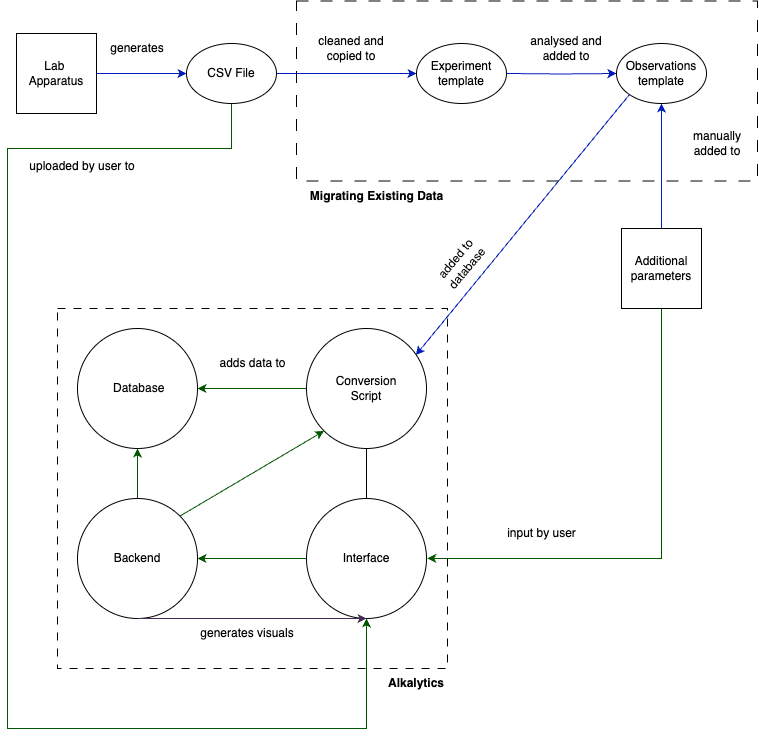

The diagram above was exported from draw.io. Its source (the exported page's mxGraphModel, read from the mxfile embedded in the PNG):
<mxGraphModel dx="1158" dy="649" grid="1" gridSize="10" guides="1" tooltips="1" connect="1" arrows="1" fold="1" page="1" pageScale="1" pageWidth="827" pageHeight="1169" math="0" shadow="0">
  <root>
    <mxCell id="0" />
    <mxCell id="1" parent="0" />
    <mxCell id="sysejfYlNmNQddd_S8tz-8" style="edgeStyle=orthogonalEdgeStyle;rounded=0;orthogonalLoop=1;jettySize=auto;html=1;exitX=1;exitY=0.5;exitDx=0;exitDy=0;entryX=0;entryY=0.5;entryDx=0;entryDy=0;fillColor=#0050ef;strokeColor=#001DBC;" edge="1" parent="1" source="sysejfYlNmNQddd_S8tz-2" target="sysejfYlNmNQddd_S8tz-6">
      <mxGeometry relative="1" as="geometry" />
    </mxCell>
    <mxCell id="sysejfYlNmNQddd_S8tz-2" value="Lab&amp;nbsp;&lt;div&gt;Apparatus&lt;/div&gt;" style="whiteSpace=wrap;html=1;aspect=fixed;" vertex="1" parent="1">
      <mxGeometry x="39" y="45" width="80" height="80" as="geometry" />
    </mxCell>
    <mxCell id="sysejfYlNmNQddd_S8tz-11" style="edgeStyle=orthogonalEdgeStyle;rounded=0;orthogonalLoop=1;jettySize=auto;html=1;exitX=1;exitY=0.5;exitDx=0;exitDy=0;entryX=0;entryY=0.5;entryDx=0;entryDy=0;fillColor=#0050ef;strokeColor=#001DBC;" edge="1" parent="1" source="sysejfYlNmNQddd_S8tz-6" target="sysejfYlNmNQddd_S8tz-10">
      <mxGeometry relative="1" as="geometry" />
    </mxCell>
    <mxCell id="sysejfYlNmNQddd_S8tz-49" style="edgeStyle=orthogonalEdgeStyle;rounded=0;orthogonalLoop=1;jettySize=auto;html=1;exitX=0.5;exitY=1;exitDx=0;exitDy=0;entryX=0.5;entryY=1;entryDx=0;entryDy=0;fillColor=#008a00;strokeColor=#005700;" edge="1" parent="1" source="sysejfYlNmNQddd_S8tz-6" target="sysejfYlNmNQddd_S8tz-26">
      <mxGeometry relative="1" as="geometry">
        <Array as="points">
          <mxPoint x="254" y="160" />
          <mxPoint x="30" y="160" />
          <mxPoint x="30" y="740" />
          <mxPoint x="389" y="740" />
        </Array>
      </mxGeometry>
    </mxCell>
    <mxCell id="sysejfYlNmNQddd_S8tz-6" value="CSV File" style="ellipse;whiteSpace=wrap;html=1;" vertex="1" parent="1">
      <mxGeometry x="209" y="55" width="90" height="60" as="geometry" />
    </mxCell>
    <mxCell id="sysejfYlNmNQddd_S8tz-9" value="generates" style="text;html=1;align=center;verticalAlign=middle;whiteSpace=wrap;rounded=0;" vertex="1" parent="1">
      <mxGeometry x="130" y="45" width="60" height="30" as="geometry" />
    </mxCell>
    <mxCell id="sysejfYlNmNQddd_S8tz-14" style="edgeStyle=orthogonalEdgeStyle;rounded=0;orthogonalLoop=1;jettySize=auto;html=1;entryX=0;entryY=0.5;entryDx=0;entryDy=0;fillColor=#0050ef;strokeColor=#001DBC;" edge="1" parent="1" target="sysejfYlNmNQddd_S8tz-13">
      <mxGeometry relative="1" as="geometry">
        <mxPoint x="529" y="85" as="sourcePoint" />
      </mxGeometry>
    </mxCell>
    <mxCell id="sysejfYlNmNQddd_S8tz-10" value="Experiment template" style="ellipse;whiteSpace=wrap;html=1;" vertex="1" parent="1">
      <mxGeometry x="439" y="55" width="90" height="60" as="geometry" />
    </mxCell>
    <mxCell id="sysejfYlNmNQddd_S8tz-12" value="cleaned and copied to" style="text;html=1;align=center;verticalAlign=middle;whiteSpace=wrap;rounded=0;" vertex="1" parent="1">
      <mxGeometry x="339" y="45" width="70" height="30" as="geometry" />
    </mxCell>
    <mxCell id="sysejfYlNmNQddd_S8tz-13" value="Observations template" style="ellipse;whiteSpace=wrap;html=1;" vertex="1" parent="1">
      <mxGeometry x="639" y="55" width="90" height="60" as="geometry" />
    </mxCell>
    <mxCell id="sysejfYlNmNQddd_S8tz-15" value="analysed and added to" style="text;html=1;align=center;verticalAlign=middle;whiteSpace=wrap;rounded=0;" vertex="1" parent="1">
      <mxGeometry x="549" y="45" width="80" height="30" as="geometry" />
    </mxCell>
    <mxCell id="sysejfYlNmNQddd_S8tz-18" style="edgeStyle=orthogonalEdgeStyle;rounded=0;orthogonalLoop=1;jettySize=auto;html=1;entryX=0.5;entryY=1;entryDx=0;entryDy=0;fillColor=#0050ef;strokeColor=#001DBC;" edge="1" parent="1" source="sysejfYlNmNQddd_S8tz-16" target="sysejfYlNmNQddd_S8tz-13">
      <mxGeometry relative="1" as="geometry" />
    </mxCell>
    <mxCell id="sysejfYlNmNQddd_S8tz-16" value="Additional parameters" style="whiteSpace=wrap;html=1;aspect=fixed;" vertex="1" parent="1">
      <mxGeometry x="644" y="240" width="80" height="80" as="geometry" />
    </mxCell>
    <mxCell id="sysejfYlNmNQddd_S8tz-19" style="edgeStyle=orthogonalEdgeStyle;rounded=0;orthogonalLoop=1;jettySize=auto;html=1;exitX=0.5;exitY=1;exitDx=0;exitDy=0;" edge="1" parent="1" source="sysejfYlNmNQddd_S8tz-15" target="sysejfYlNmNQddd_S8tz-15">
      <mxGeometry relative="1" as="geometry" />
    </mxCell>
    <mxCell id="sysejfYlNmNQddd_S8tz-20" value="manually added to" style="text;html=1;align=center;verticalAlign=middle;whiteSpace=wrap;rounded=0;" vertex="1" parent="1">
      <mxGeometry x="700" y="140" width="80" height="30" as="geometry" />
    </mxCell>
    <mxCell id="sysejfYlNmNQddd_S8tz-23" value="" style="endArrow=classic;html=1;rounded=0;exitX=0;exitY=1;exitDx=0;exitDy=0;entryX=0.911;entryY=0.222;entryDx=0;entryDy=0;entryPerimeter=0;fillColor=#0050ef;strokeColor=#001DBC;" edge="1" parent="1" source="sysejfYlNmNQddd_S8tz-13" target="sysejfYlNmNQddd_S8tz-25">
      <mxGeometry width="50" height="50" relative="1" as="geometry">
        <mxPoint x="319" y="255" as="sourcePoint" />
        <mxPoint x="378.4974746830583" y="305.5025253169417" as="targetPoint" />
      </mxGeometry>
    </mxCell>
    <mxCell id="sysejfYlNmNQddd_S8tz-24" value="added to database" style="text;html=1;align=center;verticalAlign=middle;whiteSpace=wrap;rounded=0;rotation=-50;" vertex="1" parent="1">
      <mxGeometry x="439" y="260" width="90" height="30" as="geometry" />
    </mxCell>
    <mxCell id="sysejfYlNmNQddd_S8tz-39" style="edgeStyle=orthogonalEdgeStyle;rounded=0;orthogonalLoop=1;jettySize=auto;html=1;exitX=0;exitY=0.5;exitDx=0;exitDy=0;entryX=1;entryY=0.5;entryDx=0;entryDy=0;endArrow=classic;endFill=1;fillColor=#008a00;strokeColor=#005700;" edge="1" parent="1" source="sysejfYlNmNQddd_S8tz-25" target="sysejfYlNmNQddd_S8tz-36">
      <mxGeometry relative="1" as="geometry" />
    </mxCell>
    <mxCell id="sysejfYlNmNQddd_S8tz-25" value="Conversion&lt;div&gt;Script&lt;/div&gt;" style="ellipse;whiteSpace=wrap;html=1;aspect=fixed;" vertex="1" parent="1">
      <mxGeometry x="329" y="340" width="120" height="120" as="geometry" />
    </mxCell>
    <mxCell id="sysejfYlNmNQddd_S8tz-41" style="edgeStyle=orthogonalEdgeStyle;rounded=0;orthogonalLoop=1;jettySize=auto;html=1;entryX=1;entryY=0.5;entryDx=0;entryDy=0;endArrow=classic;endFill=1;fillColor=#008a00;strokeColor=#005700;" edge="1" parent="1" source="sysejfYlNmNQddd_S8tz-26" target="sysejfYlNmNQddd_S8tz-38">
      <mxGeometry relative="1" as="geometry" />
    </mxCell>
    <mxCell id="sysejfYlNmNQddd_S8tz-50" style="edgeStyle=orthogonalEdgeStyle;rounded=0;orthogonalLoop=1;jettySize=auto;html=1;entryX=0.5;entryY=1;entryDx=0;entryDy=0;endArrow=none;endFill=0;" edge="1" parent="1" source="sysejfYlNmNQddd_S8tz-26" target="sysejfYlNmNQddd_S8tz-25">
      <mxGeometry relative="1" as="geometry" />
    </mxCell>
    <mxCell id="sysejfYlNmNQddd_S8tz-26" value="&lt;span style=&quot;background-color: initial;&quot;&gt;Interface&lt;/span&gt;" style="ellipse;whiteSpace=wrap;html=1;aspect=fixed;" vertex="1" parent="1">
      <mxGeometry x="329" y="510" width="120" height="120" as="geometry" />
    </mxCell>
    <mxCell id="sysejfYlNmNQddd_S8tz-30" value="Alkalytics" style="text;html=1;align=center;verticalAlign=middle;whiteSpace=wrap;rounded=0;fontStyle=1" vertex="1" parent="1">
      <mxGeometry x="409" y="680" width="60" height="30" as="geometry" />
    </mxCell>
    <mxCell id="sysejfYlNmNQddd_S8tz-32" value="Migrating Existing Data" style="text;html=1;align=center;verticalAlign=middle;whiteSpace=wrap;rounded=0;fontStyle=1" vertex="1" parent="1">
      <mxGeometry x="329" y="192.5" width="141" height="30" as="geometry" />
    </mxCell>
    <mxCell id="sysejfYlNmNQddd_S8tz-36" value="&amp;nbsp;&lt;span style=&quot;background-color: initial;&quot;&gt;Database&lt;/span&gt;" style="ellipse;whiteSpace=wrap;html=1;aspect=fixed;" vertex="1" parent="1">
      <mxGeometry x="100" y="340" width="120" height="120" as="geometry" />
    </mxCell>
    <mxCell id="sysejfYlNmNQddd_S8tz-40" style="edgeStyle=orthogonalEdgeStyle;rounded=0;orthogonalLoop=1;jettySize=auto;html=1;exitX=0.5;exitY=0;exitDx=0;exitDy=0;entryX=0.5;entryY=1;entryDx=0;entryDy=0;endArrow=classic;endFill=1;fillColor=#008a00;strokeColor=#005700;" edge="1" parent="1" source="sysejfYlNmNQddd_S8tz-38" target="sysejfYlNmNQddd_S8tz-36">
      <mxGeometry relative="1" as="geometry" />
    </mxCell>
    <mxCell id="sysejfYlNmNQddd_S8tz-38" value="Backend" style="ellipse;whiteSpace=wrap;html=1;aspect=fixed;" vertex="1" parent="1">
      <mxGeometry x="100" y="510" width="120" height="120" as="geometry" />
    </mxCell>
    <mxCell id="sysejfYlNmNQddd_S8tz-42" value="adds data to" style="text;html=1;align=center;verticalAlign=middle;whiteSpace=wrap;rounded=0;" vertex="1" parent="1">
      <mxGeometry x="240" y="360" width="71" height="30" as="geometry" />
    </mxCell>
    <mxCell id="sysejfYlNmNQddd_S8tz-46" style="edgeStyle=orthogonalEdgeStyle;rounded=0;orthogonalLoop=1;jettySize=auto;html=1;exitX=0.5;exitY=1;exitDx=0;exitDy=0;entryX=0.925;entryY=0.735;entryDx=0;entryDy=0;entryPerimeter=0;fillColor=#008a00;strokeColor=#005700;" edge="1" parent="1" source="sysejfYlNmNQddd_S8tz-16">
      <mxGeometry relative="1" as="geometry">
        <mxPoint x="449.8499999999999" y="569.9000000000001" as="targetPoint" />
        <Array as="points">
          <mxPoint x="684" y="570" />
        </Array>
      </mxGeometry>
    </mxCell>
    <mxCell id="sysejfYlNmNQddd_S8tz-47" value="input by user" style="text;html=1;align=center;verticalAlign=middle;whiteSpace=wrap;rounded=0;" vertex="1" parent="1">
      <mxGeometry x="529" y="530" width="71" height="30" as="geometry" />
    </mxCell>
    <mxCell id="sysejfYlNmNQddd_S8tz-51" value="uploaded by user to" style="text;html=1;align=center;verticalAlign=middle;whiteSpace=wrap;rounded=0;" vertex="1" parent="1">
      <mxGeometry x="40" y="162.5" width="130" height="30" as="geometry" />
    </mxCell>
    <mxCell id="sysejfYlNmNQddd_S8tz-54" value="" style="endArrow=classic;html=1;rounded=0;exitX=1;exitY=0;exitDx=0;exitDy=0;entryX=0;entryY=1;entryDx=0;entryDy=0;fillColor=#008a00;strokeColor=#005700;" edge="1" parent="1" source="sysejfYlNmNQddd_S8tz-38" target="sysejfYlNmNQddd_S8tz-25">
      <mxGeometry width="50" height="50" relative="1" as="geometry">
        <mxPoint x="390" y="440" as="sourcePoint" />
        <mxPoint x="440" y="390" as="targetPoint" />
      </mxGeometry>
    </mxCell>
    <mxCell id="sysejfYlNmNQddd_S8tz-55" value="" style="endArrow=classic;html=1;rounded=0;exitX=0.5;exitY=1;exitDx=0;exitDy=0;entryX=0.5;entryY=1;entryDx=0;entryDy=0;fillColor=#76608a;strokeColor=#432D57;" edge="1" parent="1" source="sysejfYlNmNQddd_S8tz-38" target="sysejfYlNmNQddd_S8tz-26">
      <mxGeometry width="50" height="50" relative="1" as="geometry">
        <mxPoint x="390" y="660" as="sourcePoint" />
        <mxPoint x="440" y="610" as="targetPoint" />
      </mxGeometry>
    </mxCell>
    <mxCell id="sysejfYlNmNQddd_S8tz-56" value="generates visuals" style="text;html=1;align=center;verticalAlign=middle;whiteSpace=wrap;rounded=0;" vertex="1" parent="1">
      <mxGeometry x="220" y="630" width="100" height="30" as="geometry" />
    </mxCell>
    <mxCell id="sysejfYlNmNQddd_S8tz-57" value="" style="rounded=0;whiteSpace=wrap;html=1;fillColor=none;dashed=1;dashPattern=8 8;" vertex="1" parent="1">
      <mxGeometry x="80" y="320" width="390" height="360" as="geometry" />
    </mxCell>
    <mxCell id="sysejfYlNmNQddd_S8tz-58" value="" style="rounded=0;whiteSpace=wrap;html=1;fillColor=none;dashed=1;dashPattern=12 12;" vertex="1" parent="1">
      <mxGeometry x="319" y="12.5" width="461" height="180" as="geometry" />
    </mxCell>
  </root>
</mxGraphModel>